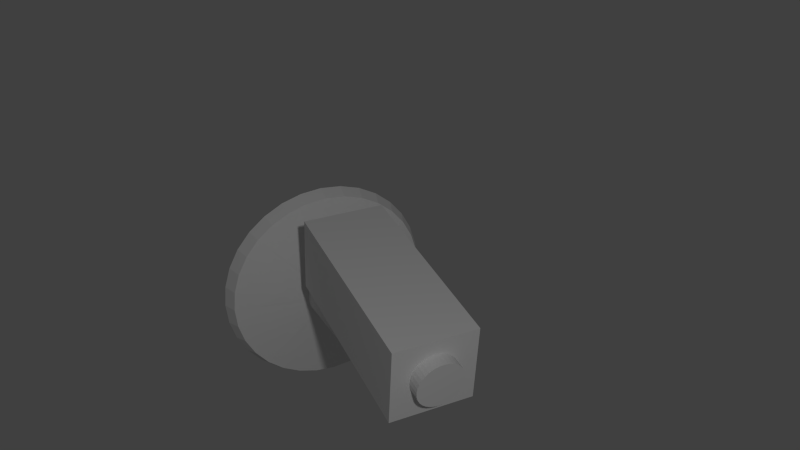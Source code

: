 # Source: camera.blend  (saved by Blender 2.73.0; exported with 4.5.12 LTS)
import bpy
from mathutils import Matrix  # noqa: F401  (used for matrix-valued properties, if any)

bpy.ops.wm.read_factory_settings(use_empty=True)
scene = bpy.context.scene
scene.name = 'Scene'

# ---- collections
col_collection_1 = bpy.data.collections.new('Collection 1'); scene.collection.children.link(col_collection_1)

# ---- materials (node trees are filled in below, after node groups)
mat_material_001 = bpy.data.materials.new('Material.001')
mat_material_001.alpha_threshold = 0.0
mat_material_001.use_transparent_shadow = False
mat_material_001.roughness = 0.5
mat_material_002 = bpy.data.materials.new('Material.002')
mat_material_002.alpha_threshold = 0.0
mat_material_002.use_transparent_shadow = False
mat_material_002.roughness = 0.5

# ---- material node trees

# ---- world
world_world = bpy.data.worlds.new('World'); scene.world = world_world
world_world.color = (0.05088, 0.05088, 0.05088)
world_world.use_sun_shadow = False
world_world.sun_shadow_jitter_overblur = 0.0
world_world.cycles.sampling_method = 'MANUAL'
world_world.cycles.sample_map_resolution = 256

# ---- cameras
cam_camera = bpy.data.cameras.new('Camera')
cam_camera.clip_end = 100.0
cam_camera.lens = 35.0
cam_camera.sensor_width = 32.0
cam_camera.sensor_height = 18.0
cam_camera.ortho_scale = 7.314
cam_camera.dof.focus_distance = 0.0
cam_camera.dof.aperture_fstop = 128.0

# ---- lights
light_lamp = bpy.data.lights.new('Lamp', 'POINT')
light_lamp.transmission_factor = 0.0
light_lamp.cutoff_distance = 30.0
light_lamp.energy = 100.0
light_lamp.shadow_buffer_clip_start = 1.001
light_lamp.shadow_soft_size = 0.1
light_lamp.shadow_maximum_resolution = 0.006
light_lamp.use_absolute_resolution = True
light_lamp.cycles.use_multiple_importance_sampling = False

# ---- meshes
me_cylinder_002 = bpy.data.meshes.new('Cylinder.002')
me_cylinder_002.from_pydata([(-1.366, -0.2337, -0.4057), (-1.366, 0.08228, -0.4057), (-0.6111, 0.08228, -0.529), (-0.6111, -0.2337, -0.529), (-1.332, -0.2337, -0.1118), (-1.332, 0.08228, -0.1118), (-0.5779, 0.08228, -0.2351), (-0.5779, -0.2337, -0.2351), (-0.7247, 0.01046, -0.3615), (-0.548, 0.01351, -0.3886), (-0.7274, 0.008643, -0.3787), (-0.5506, 0.0117, -0.4058), (-0.7298, 0.003463, -0.3953), (-0.553, 0.006519, -0.4224), (-0.732, -0.004885, -0.4106), (-0.5552, -0.001829, -0.4377), (-0.7339, -0.01608, -0.4239), (-0.5571, -0.01302, -0.451), (-0.7353, -0.02969, -0.4349), (-0.5585, -0.02663, -0.462), (-0.7363, -0.0452, -0.443), (-0.5595, -0.04214, -0.4701), (-0.7368, -0.062, -0.448), (-0.56, -0.05894, -0.4751), (-0.7367, -0.07945, -0.4496), (-0.5599, -0.0764, -0.4768), (-0.7361, -0.09689, -0.4479), (-0.5594, -0.09383, -0.475), (-0.7351, -0.1136, -0.4428), (-0.5583, -0.1106, -0.4699), (-0.7336, -0.1291, -0.4346), (-0.5568, -0.126, -0.4617), (-0.7316, -0.1425, -0.4236), (-0.5548, -0.1395, -0.4507), (-0.7294, -0.1536, -0.4101), (-0.5526, -0.1505, -0.4373), (-0.7269, -0.1618, -0.3948), (-0.5501, -0.1587, -0.422), (-0.7243, -0.1668, -0.3782), (-0.5475, -0.1637, -0.4054), (-0.7216, -0.1684, -0.361), (-0.5448, -0.1653, -0.3881), (-0.719, -0.1666, -0.3437), (-0.5422, -0.1635, -0.3709), (-0.7165, -0.1614, -0.3272), (-0.5397, -0.1583, -0.3543), (-0.7143, -0.153, -0.3119), (-0.5375, -0.15, -0.339), (-0.7125, -0.1419, -0.2985), (-0.5357, -0.1388, -0.3257), (-0.711, -0.1282, -0.2876), (-0.5342, -0.1252, -0.3147), (-0.71, -0.1127, -0.2795), (-0.5333, -0.1097, -0.3066), (-0.7096, -0.09593, -0.2745), (-0.5328, -0.09288, -0.3016), (-0.7096, -0.07848, -0.2728), (-0.5328, -0.07542, -0.3), (-0.7102, -0.06104, -0.2746), (-0.5334, -0.05799, -0.3017), (-0.7112, -0.0443, -0.2797), (-0.5345, -0.04124, -0.3068), (-0.7128, -0.02888, -0.2879), (-0.536, -0.02582, -0.315), (-0.7147, -0.01539, -0.2989), (-0.5379, -0.01233, -0.326), (-0.717, -0.004343, -0.3123), (-0.5402, -0.001287, -0.3394), (-0.7194, 0.003836, -0.3276), (-0.5427, 0.006892, -0.3548), (-0.7221, 0.008833, -0.3442), (-0.5453, 0.01189, -0.3714)], [], [(4, 5, 1, 0), (5, 6, 2, 1), (6, 7, 3, 2), (7, 4, 0, 3), (0, 1, 2, 3), (7, 6, 5, 4), (8, 9, 11, 10), (10, 11, 13, 12), (12, 13, 15, 14), (14, 15, 17, 16), (16, 17, 19, 18), (18, 19, 21, 20), (20, 21, 23, 22), (22, 23, 25, 24), (24, 25, 27, 26), (26, 27, 29, 28), (28, 29, 31, 30), (30, 31, 33, 32), (32, 33, 35, 34), (34, 35, 37, 36), (36, 37, 39, 38), (38, 39, 41, 40), (40, 41, 43, 42), (42, 43, 45, 44), (44, 45, 47, 46), (46, 47, 49, 48), (48, 49, 51, 50), (50, 51, 53, 52), (52, 53, 55, 54), (54, 55, 57, 56), (56, 57, 59, 58), (58, 59, 61, 60), (60, 61, 63, 62), (62, 63, 65, 64), (64, 65, 67, 66), (66, 67, 69, 68), (11, 9, 71, 69, 67, 65, 63, 61, 59, 57, 55, 53, 51, 49, 47, 45, 43, 41, 39, 37, 35, 33, 31, 29, 27, 25, 23, 21, 19, 17, 15, 13), (70, 71, 9, 8), (68, 69, 71, 70), (8, 10, 12, 14, 16, 18, 20, 22, 24, 26, 28, 30, 32, 34, 36, 38, 40, 42, 44, 46, 48, 50, 52, 54, 56, 58, 60, 62, 64, 66, 68, 70)])
me_cylinder_002.polygons.foreach_set('material_index', [0, 0, 0, 0, 0, 0, 1, 1, 1, 1, 1, 1, 1, 1, 1, 1, 1, 1, 1, 1, 1, 1, 1, 1, 1, 1, 1, 1, 1, 1, 1, 1, 1, 1, 1, 1, 1, 1, 1, 1])
_uv = me_cylinder_002.uv_layers.new(name='UVMap')
_uv.uv.foreach_set('vector', [0.7715, 0.4324, 0.7715, 0.6001, 0.9275, 0.6001, 0.9275, 0.4324, 0.4568, 0.4324, 0.4568, 0.838, 0.6135, 0.8458, 0.6135, 0.4402, 0.7715, 0.7684, 0.7715, 0.6008, 0.9275, 0.6008, 0.9275, 0.7684, 0.6142, 0.838, 0.6142, 0.4324, 0.7709, 0.4402, 0.7709, 0.8458, 0.4006, 0.7928, 0.4006, 0.6251, 0.0003334, 0.6251, 0.0003334, 0.7928, 0.0003334, 0.6245, 0.0003334, 0.4568, 0.4006, 0.4568, 0.4006, 0.6245, 0.4915, 0.9998, 0.4915, 0.5862, 0.4511, 0.5862, 0.4511, 0.9998, 0.4511, 0.9998, 0.4511, 0.5862, 0.4123, 0.5862, 0.4123, 0.9998, 0.8935, 0.8279, 0.8935, 0.4143, 0.8578, 0.4143, 0.8578, 0.8279, 0.8578, 0.8279, 0.8578, 0.4143, 0.8264, 0.4143, 0.8264, 0.8279, 0.8259, 0.5857, 0.4123, 0.5857, 0.4123, 0.5543, 0.8259, 0.5543, 0.8259, 0.5543, 0.4123, 0.5543, 0.4123, 0.5186, 0.8259, 0.5186, 0.8259, 0.5186, 0.4123, 0.5186, 0.4123, 0.4798, 0.8259, 0.4798, 0.8259, 0.4798, 0.4123, 0.4798, 0.4123, 0.4394, 0.8259, 0.4394, 0.8259, 0.4394, 0.4123, 0.4394, 0.4123, 0.3991, 0.8259, 0.3991, 0.8259, 0.3991, 0.4123, 0.3991, 0.4123, 0.3603, 0.8259, 0.3603, 0.8259, 0.3603, 0.4123, 0.3603, 0.4123, 0.3245, 0.8259, 0.3245, 0.8259, 0.3245, 0.4123, 0.3245, 0.4123, 0.2932, 0.8259, 0.2932, 0.8264, 0.4138, 0.8264, 0.0002478, 0.8578, 0.0002478, 0.8578, 0.4138, 0.8578, 0.4138, 0.8578, 0.0002478, 0.8935, 0.0002478, 0.8935, 0.4138, 0.8935, 0.4138, 0.8935, 0.0002478, 0.9323, 0.0002478, 0.9323, 0.4138, 0.6382, 0.9998, 0.6382, 0.5862, 0.6786, 0.5862, 0.6786, 0.9998, 0.6786, 0.9998, 0.6786, 0.5862, 0.7189, 0.5862, 0.7189, 0.9998, 0.7189, 0.9998, 0.7189, 0.5862, 0.7577, 0.5862, 0.7577, 0.9998, 0.7577, 0.9998, 0.7577, 0.5862, 0.7934, 0.5862, 0.7934, 0.9998, 0.7934, 0.9998, 0.7934, 0.5862, 0.8248, 0.5862, 0.8248, 0.9998, 0.8259, 0.0002478, 0.4123, 0.0002478, 0.4123, 0.03159, 0.8259, 0.03159, 0.8259, 0.03159, 0.4123, 0.03159, 0.4123, 0.06734, 0.8259, 0.06734, 0.8259, 0.06734, 0.4123, 0.06734, 0.4123, 0.1061, 0.8259, 0.1061, 0.8259, 0.1061, 0.4123, 0.1061, 0.4123, 0.1465, 0.8259, 0.1465, 0.8259, 0.1465, 0.4123, 0.1465, 0.4123, 0.1868, 0.8259, 0.1868, 0.8259, 0.1868, 0.4123, 0.1868, 0.4123, 0.2256, 0.8259, 0.2256, 0.8259, 0.2256, 0.4123, 0.2256, 0.4123, 0.2614, 0.8259, 0.2614, 0.8259, 0.2614, 0.4123, 0.2614, 0.4123, 0.2927, 0.8259, 0.2927, 0.6377, 0.9998, 0.6377, 0.5862, 0.6064, 0.5862, 0.6064, 0.9998, 0.6064, 0.9998, 0.6064, 0.5862, 0.5706, 0.5862, 0.5706, 0.9998, 0.1858, 0.4119, 0.146, 0.4039, 0.1086, 0.3884, 0.07486, 0.3659, 0.04619, 0.3372, 0.02367, 0.3035, 0.008157, 0.2661, 0.0002478, 0.2263, 0.0002478, 0.1858, 0.008157, 0.146, 0.02367, 0.1086, 0.04619, 0.07486, 0.07486, 0.04619, 0.1086, 0.02367, 0.146, 0.008157, 0.1858, 0.0002478, 0.2263, 0.0002478, 0.2661, 0.008157, 0.3035, 0.02367, 0.3372, 0.04619, 0.3659, 0.07486, 0.3884, 0.1086, 0.4039, 0.146, 0.4119, 0.1858, 0.4119, 0.2263, 0.4039, 0.2661, 0.3884, 0.3035, 0.3659, 0.3372, 0.3372, 0.3659, 0.3035, 0.3884, 0.2661, 0.4039, 0.2263, 0.4119, 0.5318, 0.9998, 0.5318, 0.5862, 0.4915, 0.5862, 0.4915, 0.9998, 0.5706, 0.9998, 0.5706, 0.5862, 0.5318, 0.5862, 0.5318, 0.9998, 0.146, 0.816, 0.1858, 0.824, 0.2263, 0.824, 0.2661, 0.816, 0.3035, 0.8005, 0.3372, 0.778, 0.3659, 0.7493, 0.3884, 0.7156, 0.4039, 0.6782, 0.4119, 0.6384, 0.4119, 0.5979, 0.4039, 0.5581, 0.3884, 0.5207, 0.3659, 0.487, 0.3372, 0.4583, 0.3035, 0.4358, 0.2661, 0.4203, 0.2263, 0.4123, 0.1858, 0.4123, 0.146, 0.4203, 0.1086, 0.4358, 0.07486, 0.4583, 0.04619, 0.487, 0.02367, 0.5207, 0.008157, 0.5581, 0.0002478, 0.5979, 0.0002478, 0.6384, 0.008157, 0.6782, 0.02367, 0.7156, 0.04619, 0.7493, 0.07486, 0.778, 0.1086, 0.8005])
me_cylinder_002.materials.append(mat_material_001)
me_cylinder_002.materials.append(mat_material_002)
me_cylinder_002.use_remesh_preserve_volume = False
me_cylinder_002.use_remesh_preserve_attributes = False
me_cylinder_002.use_mirror_vertex_groups = False
me_cylinder_002.update()
me_cylinder = bpy.data.meshes.new('Cylinder')
me_cylinder.from_pydata([(-1.568, 0.3534, -0.5305), (-1.516, 0.3303, -0.5312), (-1.569, 0.3451, -0.6147), (-1.517, 0.3224, -0.6109), (-1.57, 0.3205, -0.6956), (-1.518, 0.2992, -0.6875), (-1.571, 0.2806, -0.7702), (-1.519, 0.2615, -0.7581), (-1.572, 0.227, -0.8356), (-1.519, 0.2106, -0.82), (-1.573, 0.1616, -0.8893), (-1.52, 0.1487, -0.8708), (-1.573, 0.08694, -0.9292), (-1.521, 0.07811, -0.9086), (-1.574, 0.00598, -0.9537), (-1.521, 0.00148, -0.9318), (-1.574, -0.07822, -0.962), (-1.521, -0.07822, -0.9397), (-1.574, -0.1624, -0.9537), (-1.521, -0.1579, -0.9318), (-1.573, -0.2434, -0.9292), (-1.521, -0.2345, -0.9086), (-1.573, -0.318, -0.8893), (-1.52, -0.3052, -0.8708), (-1.572, -0.3834, -0.8356), (-1.519, -0.3671, -0.82), (-1.571, -0.4371, -0.7702), (-1.519, -0.4179, -0.7581), (-1.57, -0.4769, -0.6956), (-1.518, -0.4556, -0.6875), (-1.569, -0.5015, -0.6147), (-1.517, -0.4789, -0.6109), (-1.568, -0.5098, -0.5305), (-1.516, -0.4867, -0.5312), (-1.567, -0.5015, -0.4463), (-1.514, -0.4789, -0.4515), (-1.566, -0.4769, -0.3653), (-1.513, -0.4556, -0.3749), (-1.565, -0.4371, -0.2907), (-1.512, -0.4179, -0.3042), (-1.564, -0.3834, -0.2253), (-1.512, -0.3671, -0.2423), (-1.563, -0.318, -0.1717), (-1.511, -0.3052, -0.1915), (-1.563, -0.2434, -0.1318), (-1.51, -0.2345, -0.1538), (-1.562, -0.1624, -0.1072), (-1.51, -0.1579, -0.1305), (-1.562, -0.07822, -0.09893), (-1.51, -0.07822, -0.1227), (-1.562, 0.005981, -0.1072), (-1.51, 0.00148, -0.1305), (-1.563, 0.08694, -0.1318), (-1.51, 0.07811, -0.1538), (-1.563, 0.1616, -0.1717), (-1.511, 0.1487, -0.1915), (-1.564, 0.227, -0.2253), (-1.512, 0.2106, -0.2423), (-1.565, 0.2806, -0.2907), (-1.512, 0.2615, -0.3042), (-1.566, 0.3205, -0.3653), (-1.513, 0.2992, -0.3749), (-1.567, 0.3451, -0.4463), (-1.514, 0.3224, -0.4515), (-1.477, 0.03151, -0.5313), (-1.478, 0.0294, -0.5527), (-1.478, 0.02316, -0.5733), (-1.478, 0.01302, -0.5923), (-1.478, -0.0006269, -0.6089), (-1.479, -0.01726, -0.6225), (-1.479, -0.03623, -0.6327), (-1.479, -0.05681, -0.6389), (-1.479, -0.07822, -0.641), (-1.479, -0.09962, -0.6389), (-1.479, -0.1202, -0.6327), (-1.479, -0.1392, -0.6225), (-1.478, -0.1558, -0.6089), (-1.478, -0.1695, -0.5923), (-1.478, -0.1796, -0.5733), (-1.478, -0.1858, -0.5527), (-1.477, -0.1879, -0.5313), (-1.477, -0.1858, -0.5099), (-1.477, -0.1796, -0.4893), (-1.477, -0.1695, -0.4703), (-1.476, -0.1558, -0.4537), (-1.476, -0.1392, -0.4401), (-1.476, -0.1202, -0.4299), (-1.476, -0.09962, -0.4237), (-1.476, -0.07822, -0.4216), (-1.476, -0.05681, -0.4237), (-1.476, -0.03623, -0.4299), (-1.476, -0.01725, -0.4401), (-1.476, -0.0006268, -0.4537), (-1.477, 0.01302, -0.4703), (-1.477, 0.02316, -0.4893), (-1.477, 0.0294, -0.5099), (-1.254, 0.03151, -0.5347), (-1.239, 0.0294, -0.5506), (-1.226, 0.02316, -0.5659), (-1.213, 0.01302, -0.58), (-1.202, -0.0006268, -0.5924), (-1.193, -0.01725, -0.6025), (-1.186, -0.03623, -0.6101), (-1.182, -0.05681, -0.6147), (-1.18, -0.07822, -0.6163), (-1.182, -0.09962, -0.6147), (-1.186, -0.1202, -0.6101), (-1.193, -0.1392, -0.6025), (-1.202, -0.1558, -0.5924), (-1.213, -0.1695, -0.58), (-1.226, -0.1796, -0.5659), (-1.239, -0.1858, -0.5506), (-1.254, -0.1879, -0.5347), (-1.268, -0.1858, -0.5188), (-1.282, -0.1796, -0.5035), (-1.295, -0.1695, -0.4894), (-1.306, -0.1558, -0.477), (-1.315, -0.1392, -0.4669), (-1.322, -0.1202, -0.4593), (-1.326, -0.09962, -0.4547), (-1.327, -0.07822, -0.4531), (-1.326, -0.05681, -0.4547), (-1.322, -0.03623, -0.4593), (-1.315, -0.01725, -0.4669), (-1.306, -0.0006267, -0.477), (-1.295, 0.01302, -0.4894), (-1.282, 0.02316, -0.5035), (-1.268, 0.0294, -0.5188), (-1.234, 0.03151, -0.5264), (-1.22, 0.0294, -0.5423), (-1.206, 0.02316, -0.5577), (-1.193, 0.01302, -0.5718), (-1.182, -0.0006268, -0.5841), (-1.173, -0.01725, -0.5943), (-1.166, -0.03623, -0.6018), (-1.162, -0.05681, -0.6064), (-1.161, -0.07822, -0.608), (-1.162, -0.09962, -0.6064), (-1.166, -0.1202, -0.6018), (-1.173, -0.1392, -0.5943), (-1.182, -0.1558, -0.5841), (-1.193, -0.1695, -0.5718), (-1.206, -0.1796, -0.5577), (-1.22, -0.1858, -0.5423), (-1.234, -0.1879, -0.5264), (-1.248, -0.1858, -0.5105), (-1.262, -0.1796, -0.4952), (-1.275, -0.1695, -0.4811), (-1.286, -0.1558, -0.4688), (-1.295, -0.1392, -0.4586), (-1.302, -0.1202, -0.4511), (-1.306, -0.09962, -0.4464), (-1.308, -0.07822, -0.4449), (-1.306, -0.05681, -0.4464), (-1.302, -0.03623, -0.4511), (-1.295, -0.01725, -0.4586), (-1.286, -0.0006267, -0.4688), (-1.275, 0.01302, -0.4811), (-1.262, 0.02316, -0.4952), (-1.248, 0.0294, -0.5105), (-1.217, 0.03151, -0.5106), (-1.201, 0.0294, -0.5248), (-1.185, 0.02316, -0.5385), (-1.171, 0.01302, -0.5511), (-1.159, -0.0006268, -0.5621), (-1.148, -0.01725, -0.5712), (-1.141, -0.03623, -0.5779), (-1.136, -0.05681, -0.582), (-1.134, -0.07822, -0.5834), (-1.136, -0.09962, -0.582), (-1.141, -0.1202, -0.5779), (-1.148, -0.1392, -0.5712), (-1.159, -0.1558, -0.5621), (-1.171, -0.1695, -0.5511), (-1.185, -0.1796, -0.5385), (-1.201, -0.1858, -0.5248), (-1.217, -0.1879, -0.5106), (-1.233, -0.1858, -0.4964), (-1.248, -0.1796, -0.4828), (-1.262, -0.1695, -0.4702), (-1.275, -0.1558, -0.4592), (-1.285, -0.1392, -0.4501), (-1.292, -0.1202, -0.4434), (-1.297, -0.09962, -0.4393), (-1.299, -0.07822, -0.4379), (-1.297, -0.05681, -0.4393), (-1.292, -0.03623, -0.4434), (-1.285, -0.01725, -0.4501), (-1.275, -0.0006267, -0.4592), (-1.262, 0.01302, -0.4702), (-1.248, 0.02316, -0.4828), (-1.233, 0.0294, -0.4964), (-1.193, 0.03151, -0.4842), (-1.175, 0.0294, -0.4961), (-1.158, 0.02316, -0.5075), (-1.142, 0.01302, -0.518), (-1.129, -0.0006268, -0.5273), (-1.117, -0.01725, -0.5348), (-1.109, -0.03623, -0.5405), (-1.104, -0.05681, -0.5439), (-1.102, -0.07822, -0.5451), (-1.104, -0.09962, -0.5439), (-1.109, -0.1202, -0.5405), (-1.117, -0.1392, -0.5348), (-1.129, -0.1558, -0.5273), (-1.142, -0.1695, -0.518), (-1.158, -0.1796, -0.5075), (-1.175, -0.1858, -0.4961), (-1.193, -0.1879, -0.4842), (-1.211, -0.1858, -0.4723), (-1.228, -0.1796, -0.4609), (-1.244, -0.1695, -0.4504), (-1.258, -0.1558, -0.4412), (-1.269, -0.1392, -0.4336), (-1.278, -0.1202, -0.428), (-1.283, -0.09962, -0.4245), (-1.284, -0.07822, -0.4233), (-1.283, -0.05681, -0.4245), (-1.278, -0.03623, -0.428), (-1.269, -0.01725, -0.4336), (-1.258, -0.0006267, -0.4412), (-1.244, 0.01302, -0.4504), (-1.228, 0.02316, -0.4609), (-1.211, 0.0294, -0.4723), (-1.171, 0.03151, -0.4505), (-1.15, 0.0294, -0.4556), (-1.13, 0.02316, -0.4605), (-1.112, 0.01302, -0.4651), (-1.095, -0.0006268, -0.469), (-1.082, -0.01725, -0.4723), (-1.072, -0.03623, -0.4747), (-1.066, -0.05681, -0.4762), (-1.064, -0.07822, -0.4767), (-1.066, -0.09962, -0.4762), (-1.072, -0.1202, -0.4747), (-1.082, -0.1392, -0.4723), (-1.095, -0.1558, -0.469), (-1.112, -0.1695, -0.4651), (-1.13, -0.1796, -0.4605), (-1.15, -0.1858, -0.4556), (-1.171, -0.1879, -0.4505), (-1.192, -0.1858, -0.4454), (-1.212, -0.1796, -0.4405), (-1.23, -0.1695, -0.436), (-1.246, -0.1558, -0.432), (-1.259, -0.1392, -0.4287), (-1.269, -0.1202, -0.4263), (-1.275, -0.09962, -0.4248), (-1.277, -0.07822, -0.4243), (-1.275, -0.05681, -0.4248), (-1.269, -0.03623, -0.4263), (-1.259, -0.01725, -0.4287), (-1.246, -0.0006267, -0.432), (-1.23, 0.01302, -0.436), (-1.212, 0.02316, -0.4405), (-1.192, 0.0294, -0.4454), (-1.165, 0.02266, -0.4276), (-1.145, 0.02072, -0.4292), (-1.127, 0.01498, -0.4307), (-1.109, 0.005658, -0.4321), (-1.094, -0.006887, -0.4333), (-1.081, -0.02217, -0.4343), (-1.072, -0.03961, -0.435), (-1.066, -0.05854, -0.4354), (-1.065, -0.07822, -0.4356), (-1.066, -0.0979, -0.4354), (-1.072, -0.1168, -0.435), (-1.081, -0.1343, -0.4343), (-1.094, -0.1495, -0.4333), (-1.109, -0.1621, -0.4321), (-1.127, -0.1714, -0.4307), (-1.145, -0.1772, -0.4292), (-1.165, -0.1791, -0.4276), (-1.185, -0.1772, -0.4261), (-1.204, -0.1714, -0.4246), (-1.221, -0.1621, -0.4232), (-1.236, -0.1495, -0.422), (-1.249, -0.1343, -0.421), (-1.258, -0.1168, -0.4203), (-1.264, -0.0979, -0.4199), (-1.266, -0.07822, -0.4197), (-1.264, -0.05854, -0.4199), (-1.258, -0.03961, -0.4203), (-1.249, -0.02217, -0.421), (-1.236, -0.006887, -0.422), (-1.221, 0.005658, -0.4232), (-1.204, 0.01498, -0.4246), (-1.185, 0.02072, -0.4261), (-1.165, -0.02572, -0.4276), (-1.155, -0.02673, -0.4285), (-1.145, -0.02972, -0.4292), (-1.136, -0.03457, -0.4299), (-1.128, -0.0411, -0.4306), (-1.122, -0.04905, -0.4311), (-1.117, -0.05813, -0.4315), (-1.114, -0.06798, -0.4317), (-1.113, -0.07822, -0.4318), (-1.114, -0.08846, -0.4317), (-1.117, -0.09831, -0.4315), (-1.122, -0.1074, -0.4311), (-1.128, -0.1153, -0.4306), (-1.136, -0.1219, -0.4299), (-1.145, -0.1267, -0.4292), (-1.155, -0.1297, -0.4285), (-1.165, -0.1307, -0.4276), (-1.175, -0.1297, -0.4268), (-1.185, -0.1267, -0.4261), (-1.194, -0.1219, -0.4253), (-1.202, -0.1153, -0.4247), (-1.209, -0.1074, -0.4242), (-1.213, -0.09831, -0.4238), (-1.216, -0.08846, -0.4236), (-1.217, -0.07822, -0.4235), (-1.216, -0.06798, -0.4236), (-1.213, -0.05813, -0.4238), (-1.209, -0.04905, -0.4242), (-1.202, -0.0411, -0.4247), (-1.194, -0.03457, -0.4253), (-1.185, -0.02972, -0.4261), (-1.175, -0.02673, -0.4268)], [], [(0, 1, 3, 2), (2, 3, 5, 4), (4, 5, 7, 6), (6, 7, 9, 8), (8, 9, 11, 10), (10, 11, 13, 12), (12, 13, 15, 14), (14, 15, 17, 16), (16, 17, 19, 18), (18, 19, 21, 20), (20, 21, 23, 22), (22, 23, 25, 24), (24, 25, 27, 26), (26, 27, 29, 28), (28, 29, 31, 30), (30, 31, 33, 32), (32, 33, 35, 34), (34, 35, 37, 36), (36, 37, 39, 38), (38, 39, 41, 40), (40, 41, 43, 42), (42, 43, 45, 44), (44, 45, 47, 46), (46, 47, 49, 48), (48, 49, 51, 50), (50, 51, 53, 52), (52, 53, 55, 54), (54, 55, 57, 56), (56, 57, 59, 58), (58, 59, 61, 60), (49, 47, 87, 88), (62, 63, 1, 0), (60, 61, 63, 62), (0, 2, 4, 6, 8, 10, 12, 14, 16, 18, 20, 22, 24, 26, 28, 30, 32, 34, 36, 38, 40, 42, 44, 46, 48, 50, 52, 54, 56, 58, 60, 62), (95, 94, 126, 127), (5, 3, 65, 66), (27, 25, 76, 77), (55, 53, 90, 91), (11, 9, 68, 69), (33, 31, 79, 80), (61, 59, 93, 94), (39, 37, 82, 83), (3, 1, 64, 65), (17, 15, 71, 72), (45, 43, 85, 86), (23, 21, 74, 75), (51, 49, 88, 89), (7, 5, 66, 67), (29, 27, 77, 78), (57, 55, 91, 92), (35, 33, 80, 81), (13, 11, 69, 70), (63, 61, 94, 95), (41, 39, 83, 84), (19, 17, 72, 73), (47, 45, 86, 87), (25, 23, 75, 76), (53, 51, 89, 90), (9, 7, 67, 68), (31, 29, 78, 79), (59, 57, 92, 93), (37, 35, 81, 82), (15, 13, 70, 71), (1, 63, 95, 64), (43, 41, 84, 85), (21, 19, 73, 74), (118, 117, 149, 150), (84, 83, 115, 116), (73, 72, 104, 105), (93, 92, 124, 125), (82, 81, 113, 114), (71, 70, 102, 103), (91, 90, 122, 123), (69, 68, 100, 101), (80, 79, 111, 112), (89, 88, 120, 121), (67, 66, 98, 99), (78, 77, 109, 110), (87, 86, 118, 119), (65, 64, 96, 97), (76, 75, 107, 108), (64, 95, 127, 96), (85, 84, 116, 117), (74, 73, 105, 106), (94, 93, 125, 126), (83, 82, 114, 115), (72, 71, 103, 104), (92, 91, 123, 124), (81, 80, 112, 113), (70, 69, 101, 102), (90, 89, 121, 122), (68, 67, 99, 100), (79, 78, 110, 111), (88, 87, 119, 120), (66, 65, 97, 98), (77, 76, 108, 109), (86, 85, 117, 118), (75, 74, 106, 107), (152, 151, 183, 184), (107, 106, 138, 139), (127, 126, 158, 159), (116, 115, 147, 148), (105, 104, 136, 137), (125, 124, 156, 157), (114, 113, 145, 146), (103, 102, 134, 135), (123, 122, 154, 155), (101, 100, 132, 133), (112, 111, 143, 144), (121, 120, 152, 153), (99, 98, 130, 131), (110, 109, 141, 142), (119, 118, 150, 151), (97, 96, 128, 129), (108, 107, 139, 140), (96, 127, 159, 128), (117, 116, 148, 149), (106, 105, 137, 138), (126, 125, 157, 158), (115, 114, 146, 147), (104, 103, 135, 136), (124, 123, 155, 156), (113, 112, 144, 145), (102, 101, 133, 134), (122, 121, 153, 154), (100, 99, 131, 132), (111, 110, 142, 143), (120, 119, 151, 152), (98, 97, 129, 130), (109, 108, 140, 141), (186, 185, 217, 218), (130, 129, 161, 162), (141, 140, 172, 173), (150, 149, 181, 182), (139, 138, 170, 171), (159, 158, 190, 191), (148, 147, 179, 180), (137, 136, 168, 169), (157, 156, 188, 189), (146, 145, 177, 178), (135, 134, 166, 167), (155, 154, 186, 187), (133, 132, 164, 165), (144, 143, 175, 176), (153, 152, 184, 185), (131, 130, 162, 163), (142, 141, 173, 174), (151, 150, 182, 183), (129, 128, 160, 161), (140, 139, 171, 172), (128, 159, 191, 160), (149, 148, 180, 181), (138, 137, 169, 170), (158, 157, 189, 190), (147, 146, 178, 179), (136, 135, 167, 168), (156, 155, 187, 188), (145, 144, 176, 177), (134, 133, 165, 166), (154, 153, 185, 186), (132, 131, 163, 164), (143, 142, 174, 175), (220, 219, 251, 252), (164, 163, 195, 196), (175, 174, 206, 207), (184, 183, 215, 216), (162, 161, 193, 194), (173, 172, 204, 205), (182, 181, 213, 214), (171, 170, 202, 203), (191, 190, 222, 223), (180, 179, 211, 212), (169, 168, 200, 201), (189, 188, 220, 221), (178, 177, 209, 210), (167, 166, 198, 199), (187, 186, 218, 219), (165, 164, 196, 197), (176, 175, 207, 208), (185, 184, 216, 217), (163, 162, 194, 195), (174, 173, 205, 206), (183, 182, 214, 215), (161, 160, 192, 193), (172, 171, 203, 204), (160, 191, 223, 192), (181, 180, 212, 213), (170, 169, 201, 202), (190, 189, 221, 222), (179, 178, 210, 211), (168, 167, 199, 200), (188, 187, 219, 220), (177, 176, 208, 209), (166, 165, 197, 198), (254, 253, 285, 286), (209, 208, 240, 241), (198, 197, 229, 230), (218, 217, 249, 250), (196, 195, 227, 228), (207, 206, 238, 239), (216, 215, 247, 248), (194, 193, 225, 226), (205, 204, 236, 237), (214, 213, 245, 246), (203, 202, 234, 235), (223, 222, 254, 255), (212, 211, 243, 244), (201, 200, 232, 233), (221, 220, 252, 253), (210, 209, 241, 242), (199, 198, 230, 231), (219, 218, 250, 251), (197, 196, 228, 229), (208, 207, 239, 240), (217, 216, 248, 249), (195, 194, 226, 227), (206, 205, 237, 238), (215, 214, 246, 247), (193, 192, 224, 225), (204, 203, 235, 236), (192, 223, 255, 224), (213, 212, 244, 245), (202, 201, 233, 234), (222, 221, 253, 254), (211, 210, 242, 243), (200, 199, 231, 232), (256, 287, 319, 288), (243, 242, 274, 275), (232, 231, 263, 264), (252, 251, 283, 284), (241, 240, 272, 273), (230, 229, 261, 262), (250, 249, 281, 282), (228, 227, 259, 260), (239, 238, 270, 271), (248, 247, 279, 280), (226, 225, 257, 258), (237, 236, 268, 269), (246, 245, 277, 278), (235, 234, 266, 267), (255, 254, 286, 287), (244, 243, 275, 276), (233, 232, 264, 265), (253, 252, 284, 285), (242, 241, 273, 274), (231, 230, 262, 263), (251, 250, 282, 283), (229, 228, 260, 261), (240, 239, 271, 272), (249, 248, 280, 281), (227, 226, 258, 259), (238, 237, 269, 270), (247, 246, 278, 279), (225, 224, 256, 257), (236, 235, 267, 268), (224, 255, 287, 256), (245, 244, 276, 277), (234, 233, 265, 266), (289, 288, 319, 318, 317, 316, 315, 314, 313, 312, 311, 310, 309, 308, 307, 306, 305, 304, 303, 302, 301, 300, 299, 298, 297, 296, 295, 294, 293, 292, 291, 290), (277, 276, 308, 309), (266, 265, 297, 298), (286, 285, 317, 318), (275, 274, 306, 307), (264, 263, 295, 296), (284, 283, 315, 316), (273, 272, 304, 305), (262, 261, 293, 294), (282, 281, 313, 314), (260, 259, 291, 292), (271, 270, 302, 303), (280, 279, 311, 312), (258, 257, 289, 290), (269, 268, 300, 301), (278, 277, 309, 310), (267, 266, 298, 299), (287, 286, 318, 319), (276, 275, 307, 308), (265, 264, 296, 297), (285, 284, 316, 317), (274, 273, 305, 306), (263, 262, 294, 295), (283, 282, 314, 315), (261, 260, 292, 293), (272, 271, 303, 304), (281, 280, 312, 313), (259, 258, 290, 291), (270, 269, 301, 302), (279, 278, 310, 311), (257, 256, 288, 289), (268, 267, 299, 300)])
_uv = me_cylinder.uv_layers.new(name='UVMap')
_uv.uv.foreach_set('vector', [0.9997, 0.1623, 0.9718, 0.1623, 0.9718, 0.2045, 0.9997, 0.2069, 0.9997, 0.2069, 0.9718, 0.2045, 0.9718, 0.2452, 0.9997, 0.2499, 0.9997, 0.2499, 0.9718, 0.2452, 0.9718, 0.2827, 0.9997, 0.2895, 0.9997, 0.2895, 0.9718, 0.2827, 0.9718, 0.3155, 0.9997, 0.3242, 0.4281, 0.7806, 0.4561, 0.772, 0.4557, 0.7391, 0.4277, 0.7459, 0.4277, 0.7459, 0.4557, 0.7391, 0.4555, 0.7017, 0.4275, 0.7064, 0.4275, 0.7064, 0.4555, 0.7017, 0.4553, 0.661, 0.4273, 0.6634, 0.4273, 0.6634, 0.4553, 0.661, 0.4552, 0.6187, 0.4272, 0.6187, 0.4272, 0.6187, 0.4552, 0.6187, 0.4553, 0.5764, 0.4273, 0.574, 0.4273, 0.574, 0.4553, 0.5764, 0.4555, 0.5358, 0.4275, 0.5311, 0.4275, 0.5311, 0.4555, 0.5358, 0.4557, 0.4983, 0.4277, 0.4915, 0.4277, 0.4915, 0.4557, 0.4983, 0.4561, 0.4654, 0.4281, 0.4568, 0.9574, 0.4324, 0.9852, 0.4411, 0.9852, 0.4739, 0.9574, 0.4671, 0.9574, 0.4671, 0.9852, 0.4739, 0.9852, 0.5114, 0.9574, 0.5067, 0.9574, 0.5067, 0.9852, 0.5114, 0.9852, 0.5521, 0.9574, 0.5497, 0.9574, 0.5497, 0.9852, 0.5521, 0.9852, 0.5944, 0.9574, 0.5944, 0.9574, 0.5944, 0.9852, 0.5944, 0.9852, 0.6366, 0.9574, 0.639, 0.9574, 0.639, 0.9852, 0.6366, 0.9852, 0.6773, 0.9574, 0.682, 0.9574, 0.682, 0.9852, 0.6773, 0.9852, 0.7148, 0.9574, 0.7216, 0.9574, 0.7216, 0.9852, 0.7148, 0.9852, 0.7476, 0.9574, 0.7563, 0.9567, 0.7563, 0.929, 0.7476, 0.9286, 0.7148, 0.9563, 0.7216, 0.9563, 0.7216, 0.9286, 0.7148, 0.9284, 0.6773, 0.9561, 0.682, 0.9561, 0.682, 0.9284, 0.6773, 0.9282, 0.6366, 0.9559, 0.639, 0.9559, 0.639, 0.9282, 0.6366, 0.9281, 0.5944, 0.9558, 0.5944, 0.9558, 0.5944, 0.9281, 0.5944, 0.9282, 0.5521, 0.9559, 0.5497, 0.9559, 0.5497, 0.9282, 0.5521, 0.9284, 0.5114, 0.9561, 0.5067, 0.9561, 0.5067, 0.9284, 0.5114, 0.9286, 0.4739, 0.9563, 0.4671, 0.9563, 0.4671, 0.9286, 0.4739, 0.929, 0.4411, 0.9567, 0.4324, 0.9997, 0.0003334, 0.9718, 0.008989, 0.9718, 0.04184, 0.9997, 0.03504, 0.9997, 0.03504, 0.9718, 0.04184, 0.9718, 0.07931, 0.9997, 0.07463, 0.4568, 0.1948, 0.465, 0.1531, 0.6168, 0.1992, 0.6146, 0.2103, 0.9997, 0.1176, 0.9718, 0.12, 0.9718, 0.1623, 0.9997, 0.1623, 0.9997, 0.07463, 0.9718, 0.07931, 0.9718, 0.12, 0.9997, 0.1176, 0.2058, 0.4561, 0.2507, 0.4561, 0.2947, 0.4474, 0.3362, 0.4302, 0.3735, 0.4052, 0.4052, 0.3735, 0.4302, 0.3362, 0.4473, 0.2947, 0.4561, 0.2507, 0.4561, 0.2058, 0.4473, 0.1618, 0.4302, 0.1203, 0.4052, 0.08295, 0.3735, 0.05121, 0.3362, 0.02627, 0.2947, 0.009091, 0.2507, 0.0003334, 0.2058, 0.0003341, 0.1617, 0.009093, 0.1203, 0.02627, 0.08295, 0.05121, 0.05121, 0.08296, 0.02627, 0.1203, 0.009091, 0.1618, 0.0003334, 0.2058, 0.0003334, 0.2507, 0.009091, 0.2947, 0.02627, 0.3362, 0.05121, 0.3735, 0.08295, 0.4053, 0.1203, 0.4302, 0.1617, 0.4474, 0.9035, 0.7723, 0.8926, 0.773, 0.9051, 0.876, 0.9135, 0.8829, 0.7354, 0.4235, 0.6937, 0.4318, 0.6782, 0.274, 0.6894, 0.2718, 0.8099, 0.04849, 0.84, 0.07854, 0.7175, 0.1791, 0.7095, 0.171, 0.4813, 0.3182, 0.465, 0.279, 0.6168, 0.233, 0.6212, 0.2435, 0.84, 0.3536, 0.8099, 0.3836, 0.7095, 0.2611, 0.7175, 0.253, 0.6937, 0.0003334, 0.7354, 0.008622, 0.6894, 0.1603, 0.6782, 0.1581, 0.5703, 0.4072, 0.535, 0.3836, 0.6356, 0.2611, 0.6451, 0.2674, 0.5703, 0.02489, 0.6095, 0.008625, 0.6556, 0.1603, 0.6451, 0.1647, 0.6937, 0.4318, 0.6512, 0.4318, 0.6668, 0.274, 0.6782, 0.274, 0.8881, 0.2373, 0.8799, 0.279, 0.7282, 0.233, 0.7305, 0.2218, 0.4813, 0.1139, 0.5049, 0.07854, 0.6275, 0.1791, 0.6212, 0.1886, 0.8636, 0.1139, 0.8799, 0.1531, 0.7282, 0.1992, 0.7239, 0.1886, 0.4568, 0.2373, 0.4568, 0.1948, 0.6146, 0.2103, 0.6146, 0.2218, 0.7746, 0.4072, 0.7354, 0.4235, 0.6894, 0.2718, 0.7, 0.2674, 0.7746, 0.02488, 0.8099, 0.04849, 0.7095, 0.171, 0.7, 0.1647, 0.5049, 0.3536, 0.4813, 0.3182, 0.6212, 0.2435, 0.6275, 0.253, 0.6512, 0.0003341, 0.6937, 0.0003334, 0.6782, 0.1581, 0.6668, 0.1581, 0.8636, 0.3182, 0.84, 0.3536, 0.7175, 0.253, 0.7239, 0.2435, 0.6095, 0.4235, 0.5703, 0.4072, 0.6451, 0.2674, 0.6556, 0.2718, 0.535, 0.04849, 0.5703, 0.02489, 0.6451, 0.1647, 0.6356, 0.171, 0.8881, 0.1948, 0.8881, 0.2373, 0.7305, 0.2218, 0.7305, 0.2103, 0.465, 0.1531, 0.4813, 0.1139, 0.6212, 0.1886, 0.6168, 0.1992, 0.84, 0.07854, 0.8636, 0.1139, 0.7239, 0.1886, 0.7175, 0.1791, 0.465, 0.279, 0.4568, 0.2373, 0.6146, 0.2218, 0.6168, 0.233, 0.8099, 0.3836, 0.7746, 0.4072, 0.7, 0.2674, 0.7095, 0.2611, 0.7354, 0.008622, 0.7746, 0.02488, 0.7, 0.1647, 0.6894, 0.1603, 0.535, 0.3836, 0.5049, 0.3536, 0.6275, 0.253, 0.6356, 0.2611, 0.6095, 0.008625, 0.6512, 0.0003341, 0.6668, 0.1581, 0.6556, 0.1603, 0.8799, 0.279, 0.8636, 0.3182, 0.7239, 0.2435, 0.7282, 0.233, 0.6512, 0.4318, 0.6095, 0.4235, 0.6556, 0.2718, 0.6668, 0.274, 0.5049, 0.07854, 0.535, 0.04849, 0.6356, 0.171, 0.6275, 0.1791, 0.8799, 0.1531, 0.8881, 0.1948, 0.7305, 0.2103, 0.7282, 0.1992, 0.127, 0.8569, 0.1234, 0.867, 0.113, 0.867, 0.1166, 0.8569, 0.7812, 0.7741, 0.79, 0.7736, 0.8047, 0.8696, 0.7979, 0.864, 0.9186, 0.1831, 0.93, 0.1831, 0.93, 0.02467, 0.9186, 0.02542, 0.8826, 0.7736, 0.8737, 0.7741, 0.8904, 0.864, 0.8973, 0.8696, 0.8001, 0.773, 0.811, 0.7723, 0.821, 0.8829, 0.8125, 0.876, 0.9413, 0.1831, 0.9523, 0.183, 0.9523, 0.02763, 0.9413, 0.02542, 0.2091, 0.8023, 0.209, 0.8123, 0.127, 0.8123, 0.1234, 0.8023, 0.9623, 0.1829, 0.9712, 0.1829, 0.9712, 0.03607, 0.9623, 0.03123, 0.8223, 0.7716, 0.8337, 0.7709, 0.8386, 0.8973, 0.8298, 0.8901, 0.2089, 0.8233, 0.2089, 0.8346, 0.13, 0.8346, 0.1292, 0.8233, 0.9471, 0.7696, 0.9371, 0.7702, 0.9396, 0.9042, 0.9474, 0.9105, 0.8446, 0.7702, 0.8546, 0.7696, 0.8549, 0.9105, 0.8471, 0.9042, 0.2089, 0.846, 0.209, 0.8569, 0.127, 0.8569, 0.1292, 0.846, 0.9262, 0.7709, 0.9148, 0.7716, 0.9223, 0.8901, 0.9311, 0.8973, 0.8888, 0.1829, 0.8976, 0.1829, 0.8976, 0.03123, 0.8888, 0.03607, 0.9148, 0.7716, 0.9035, 0.7723, 0.9135, 0.8829, 0.9223, 0.8901, 0.2091, 0.867, 0.2092, 0.8758, 0.1185, 0.8758, 0.1234, 0.867, 0.9077, 0.183, 0.9186, 0.1831, 0.9186, 0.02542, 0.9077, 0.02763, 0.8926, 0.773, 0.8826, 0.7736, 0.8973, 0.8696, 0.9051, 0.876, 0.79, 0.7736, 0.8001, 0.773, 0.8125, 0.876, 0.8047, 0.8696, 0.93, 0.1831, 0.9413, 0.1831, 0.9413, 0.02542, 0.93, 0.02467, 0.2092, 0.7934, 0.2091, 0.8023, 0.1234, 0.8023, 0.1185, 0.7934, 0.811, 0.7723, 0.8223, 0.7716, 0.8298, 0.8901, 0.821, 0.8829, 0.9523, 0.183, 0.9623, 0.1829, 0.9623, 0.03123, 0.9523, 0.02763, 0.209, 0.8123, 0.2089, 0.8233, 0.1292, 0.8233, 0.127, 0.8123, 0.9559, 0.7691, 0.9471, 0.7696, 0.9474, 0.9105, 0.9542, 0.9161, 0.8337, 0.7709, 0.8446, 0.7702, 0.8471, 0.9042, 0.8386, 0.8973, 0.2089, 0.8346, 0.2089, 0.846, 0.1292, 0.846, 0.13, 0.8346, 0.9371, 0.7702, 0.9262, 0.7709, 0.9311, 0.8973, 0.9396, 0.9042, 0.8546, 0.7696, 0.8634, 0.7691, 0.8617, 0.9161, 0.8549, 0.9105, 0.209, 0.8569, 0.2091, 0.867, 0.1234, 0.867, 0.127, 0.8569, 0.8976, 0.1829, 0.9077, 0.183, 0.9077, 0.02763, 0.8976, 0.03123, 0.1196, 0.8346, 0.1188, 0.846, 0.114, 0.846, 0.1149, 0.8346, 0.8976, 0.03123, 0.9077, 0.02763, 0.9077, 0.01724, 0.8976, 0.02084, 0.9135, 0.8829, 0.9051, 0.876, 0.9012, 0.8866, 0.9096, 0.8935, 0.7979, 0.864, 0.8047, 0.8696, 0.8009, 0.8802, 0.794, 0.8746, 0.9186, 0.02542, 0.93, 0.02467, 0.93, 0.01428, 0.9186, 0.01503, 0.8973, 0.8696, 0.8904, 0.864, 0.8866, 0.8746, 0.8934, 0.8802, 0.8125, 0.876, 0.821, 0.8829, 0.8171, 0.8935, 0.8087, 0.8866, 0.9413, 0.02542, 0.9523, 0.02763, 0.9523, 0.01724, 0.9413, 0.01503, 0.1234, 0.8023, 0.127, 0.8123, 0.1166, 0.8123, 0.113, 0.8023, 0.9623, 0.03123, 0.9712, 0.03607, 0.9712, 0.02568, 0.9623, 0.02084, 0.8298, 0.8901, 0.8386, 0.8973, 0.8347, 0.9078, 0.8259, 0.9007, 0.1292, 0.8233, 0.13, 0.8346, 0.1196, 0.8346, 0.1188, 0.8233, 0.9474, 0.9105, 0.9396, 0.9042, 0.9357, 0.9148, 0.9435, 0.9211, 0.8471, 0.9042, 0.8549, 0.9105, 0.851, 0.9211, 0.8432, 0.9148, 0.1292, 0.846, 0.127, 0.8569, 0.1166, 0.8569, 0.1188, 0.846, 0.9311, 0.8973, 0.9223, 0.8901, 0.9184, 0.9007, 0.9272, 0.9078, 0.8888, 0.03607, 0.8976, 0.03123, 0.8976, 0.02084, 0.8888, 0.02568, 0.9223, 0.8901, 0.9135, 0.8829, 0.9096, 0.8935, 0.9184, 0.9007, 0.1234, 0.867, 0.1185, 0.8758, 0.1082, 0.8758, 0.113, 0.867, 0.9077, 0.02763, 0.9186, 0.02542, 0.9186, 0.01503, 0.9077, 0.01724, 0.9051, 0.876, 0.8973, 0.8696, 0.8934, 0.8802, 0.9012, 0.8866, 0.8047, 0.8696, 0.8125, 0.876, 0.8087, 0.8866, 0.8009, 0.8802, 0.93, 0.02467, 0.9413, 0.02542, 0.9413, 0.01503, 0.93, 0.01428, 0.1185, 0.7934, 0.1234, 0.8023, 0.113, 0.8023, 0.1082, 0.7934, 0.821, 0.8829, 0.8298, 0.8901, 0.8259, 0.9007, 0.8171, 0.8935, 0.9523, 0.02763, 0.9623, 0.03123, 0.9623, 0.02084, 0.9523, 0.01724, 0.127, 0.8123, 0.1292, 0.8233, 0.1188, 0.8233, 0.1166, 0.8123, 0.9542, 0.9161, 0.9474, 0.9105, 0.9435, 0.9211, 0.9503, 0.9267, 0.8386, 0.8973, 0.8471, 0.9042, 0.8432, 0.9148, 0.8347, 0.9078, 0.13, 0.8346, 0.1292, 0.846, 0.1188, 0.846, 0.1196, 0.8346, 0.9396, 0.9042, 0.9311, 0.8973, 0.9272, 0.9078, 0.9357, 0.9148, 0.8549, 0.9105, 0.8617, 0.9161, 0.8578, 0.9267, 0.851, 0.9211, 0.4119, 0.5114, 0.4097, 0.5005, 0.4019, 0.5005, 0.4038, 0.5114, 0.9357, 0.9148, 0.9272, 0.9078, 0.9184, 0.9185, 0.9261, 0.9263, 0.851, 0.9211, 0.8578, 0.9267, 0.8467, 0.9398, 0.8406, 0.9335, 0.1166, 0.8569, 0.113, 0.867, 0.1075, 0.867, 0.1116, 0.8569, 0.8976, 0.02084, 0.9077, 0.01724, 0.9077, 0.00365, 0.8976, 0.007677, 0.9096, 0.8935, 0.9012, 0.8866, 0.895, 0.8944, 0.9026, 0.9022, 0.794, 0.8746, 0.8009, 0.8802, 0.7954, 0.8872, 0.7892, 0.8809, 0.9186, 0.01503, 0.93, 0.01428, 0.93, 0.0003334, 0.9186, 0.001171, 0.8934, 0.8802, 0.8866, 0.8746, 0.8818, 0.8809, 0.8879, 0.8872, 0.8087, 0.8866, 0.8171, 0.8935, 0.8101, 0.9022, 0.8024, 0.8944, 0.9413, 0.01503, 0.9523, 0.01724, 0.9523, 0.00365, 0.9413, 0.001171, 0.113, 0.8023, 0.1166, 0.8123, 0.1116, 0.8123, 0.1075, 0.8023, 0.9559, 0.9313, 0.9503, 0.9267, 0.9393, 0.9398, 0.9443, 0.945, 0.8259, 0.9007, 0.8347, 0.9078, 0.8259, 0.9185, 0.818, 0.9104, 0.1188, 0.8233, 0.1196, 0.8346, 0.1149, 0.8346, 0.114, 0.8233, 0.9435, 0.9211, 0.9357, 0.9148, 0.9261, 0.9263, 0.9331, 0.9335, 0.8432, 0.9148, 0.851, 0.9211, 0.8406, 0.9335, 0.8335, 0.9263, 0.1188, 0.846, 0.1166, 0.8569, 0.1116, 0.8569, 0.114, 0.846, 0.9272, 0.9078, 0.9184, 0.9007, 0.9105, 0.9104, 0.9184, 0.9185, 0.8578, 0.9267, 0.8634, 0.9313, 0.8518, 0.945, 0.8467, 0.9398, 0.9184, 0.9007, 0.9096, 0.8935, 0.9026, 0.9022, 0.9105, 0.9104, 0.7884, 0.87, 0.794, 0.8746, 0.7892, 0.8809, 0.7842, 0.8757, 0.9077, 0.01724, 0.9186, 0.01503, 0.9186, 0.001171, 0.9077, 0.00365, 0.9012, 0.8866, 0.8934, 0.8802, 0.8879, 0.8872, 0.895, 0.8944, 0.8009, 0.8802, 0.8087, 0.8866, 0.8024, 0.8944, 0.7954, 0.8872, 0.93, 0.01428, 0.9413, 0.01503, 0.9413, 0.001171, 0.93, 0.0003334, 0.8866, 0.8746, 0.8809, 0.87, 0.8767, 0.8757, 0.8818, 0.8809, 0.8171, 0.8935, 0.8259, 0.9007, 0.818, 0.9104, 0.8101, 0.9022, 0.9523, 0.01724, 0.9623, 0.02084, 0.9623, 0.007677, 0.9523, 0.00365, 0.1166, 0.8123, 0.1188, 0.8233, 0.114, 0.8233, 0.1116, 0.8123, 0.9503, 0.9267, 0.9435, 0.9211, 0.9331, 0.9335, 0.9393, 0.9398, 0.8347, 0.9078, 0.8432, 0.9148, 0.8335, 0.9263, 0.8259, 0.9185, 0.007796, 0.8118, 0.01598, 0.8049, 0.01649, 0.8101, 0.008405, 0.818, 0.9393, 0.9398, 0.9331, 0.9335, 0.9163, 0.9495, 0.9216, 0.9566, 0.8259, 0.9185, 0.8335, 0.9263, 0.8178, 0.9414, 0.8113, 0.9326, 0.409, 0.4891, 0.4097, 0.4778, 0.4019, 0.4778, 0.4013, 0.4891, 0.9261, 0.9263, 0.9184, 0.9185, 0.9039, 0.9326, 0.9103, 0.9414, 0.8406, 0.9335, 0.8467, 0.9398, 0.829, 0.9566, 0.8238, 0.9495, 0.4119, 0.4669, 0.4155, 0.4568, 0.4067, 0.4568, 0.4038, 0.4669, 0.2186, 0.8, 0.2287, 0.7964, 0.2287, 0.8162, 0.2186, 0.8192, 0.9026, 0.9022, 0.895, 0.8944, 0.8839, 0.9055, 0.8904, 0.9143, 0.7892, 0.8809, 0.7954, 0.8872, 0.7854, 0.8974, 0.7801, 0.8903, 0.2396, 0.7942, 0.251, 0.7934, 0.251, 0.8138, 0.2396, 0.8144, 0.8879, 0.8872, 0.8818, 0.8809, 0.8727, 0.8903, 0.8779, 0.8974, 0.8024, 0.8944, 0.8101, 0.9022, 0.7978, 0.9143, 0.7913, 0.9055, 0.2623, 0.7942, 0.2733, 0.7964, 0.2733, 0.8162, 0.2623, 0.8144, 0.4155, 0.5215, 0.4119, 0.5114, 0.4038, 0.5114, 0.4067, 0.5215, 0.9443, 0.945, 0.9393, 0.9398, 0.9216, 0.9566, 0.9259, 0.9624, 0.818, 0.9104, 0.8259, 0.9185, 0.8113, 0.9326, 0.8046, 0.9234, 0.4097, 0.5005, 0.409, 0.4891, 0.4013, 0.4891, 0.4019, 0.5005, 0.9331, 0.9335, 0.9261, 0.9263, 0.9103, 0.9414, 0.9163, 0.9495, 0.8335, 0.9263, 0.8406, 0.9335, 0.8238, 0.9495, 0.8178, 0.9414, 0.4097, 0.4778, 0.4119, 0.4669, 0.4038, 0.4669, 0.4019, 0.4778, 0.9184, 0.9185, 0.9105, 0.9104, 0.8971, 0.9234, 0.9039, 0.9326, 0.8467, 0.9398, 0.8518, 0.945, 0.8333, 0.9624, 0.829, 0.9566, 0.9105, 0.9104, 0.9026, 0.9022, 0.8904, 0.9143, 0.8971, 0.9234, 0.7842, 0.8757, 0.7892, 0.8809, 0.7801, 0.8903, 0.7758, 0.8845, 0.2287, 0.7964, 0.2396, 0.7942, 0.2396, 0.8144, 0.2287, 0.8162, 0.895, 0.8944, 0.8879, 0.8872, 0.8779, 0.8974, 0.8839, 0.9055, 0.7954, 0.8872, 0.8024, 0.8944, 0.7913, 0.9055, 0.7854, 0.8974, 0.251, 0.7934, 0.2623, 0.7942, 0.2623, 0.8144, 0.251, 0.8138, 0.8818, 0.8809, 0.8767, 0.8757, 0.8683, 0.8845, 0.8727, 0.8903, 0.8101, 0.9022, 0.818, 0.9104, 0.8046, 0.9234, 0.7978, 0.9143, 0.2733, 0.7964, 0.2833, 0.8, 0.2833, 0.8192, 0.2733, 0.8162, 0.8735, 0.9149, 0.8706, 0.9052, 0.8641, 0.9103, 0.8652, 0.9195, 0.7978, 0.9143, 0.8046, 0.9234, 0.7873, 0.9362, 0.7841, 0.9253, 0.2733, 0.8162, 0.2833, 0.8192, 0.2833, 0.8524, 0.2733, 0.8511, 0.02556, 0.7995, 0.03616, 0.7957, 0.03655, 0.7996, 0.026, 0.8039, 0.9216, 0.9566, 0.9163, 0.9495, 0.889, 0.9672, 0.8915, 0.9757, 0.8113, 0.9326, 0.8178, 0.9414, 0.7936, 0.9576, 0.7905, 0.9471, 0.04737, 0.7936, 0.05877, 0.7934, 0.05916, 0.7974, 0.04775, 0.7974, 0.9103, 0.9414, 0.9039, 0.9326, 0.8831, 0.9471, 0.8862, 0.9576, 0.8238, 0.9495, 0.829, 0.9566, 0.799, 0.9757, 0.7965, 0.9672, 0.06991, 0.7951, 0.08036, 0.7986, 0.08087, 0.8037, 0.07034, 0.7995, 0.2186, 0.8192, 0.2287, 0.8162, 0.2287, 0.8511, 0.2186, 0.8524, 0.8904, 0.9143, 0.8839, 0.9055, 0.8735, 0.9149, 0.8766, 0.9253, 0.7801, 0.8903, 0.7854, 0.8974, 0.7781, 0.9052, 0.7756, 0.8967, 0.2396, 0.8144, 0.251, 0.8138, 0.251, 0.8501, 0.2396, 0.8503, 0.8779, 0.8974, 0.8727, 0.8903, 0.8681, 0.8967, 0.8706, 0.9052, 0.7913, 0.9055, 0.7978, 0.9143, 0.7841, 0.9253, 0.7809, 0.9149, 0.2623, 0.8144, 0.2733, 0.8162, 0.2733, 0.8511, 0.2623, 0.8503, 0.01598, 0.8049, 0.02556, 0.7995, 0.026, 0.8039, 0.01649, 0.8101, 0.2833, 0.8192, 0.2922, 0.8232, 0.2922, 0.8541, 0.2833, 0.8524, 0.8046, 0.9234, 0.8113, 0.9326, 0.7905, 0.9471, 0.7873, 0.9362, 0.03616, 0.7957, 0.04737, 0.7936, 0.04775, 0.7974, 0.03655, 0.7996, 0.9163, 0.9495, 0.9103, 0.9414, 0.8862, 0.9576, 0.889, 0.9672, 0.8178, 0.9414, 0.8238, 0.9495, 0.7965, 0.9672, 0.7936, 0.9576, 0.05877, 0.7934, 0.06991, 0.7951, 0.07034, 0.7995, 0.05916, 0.7974, 0.9039, 0.9326, 0.8971, 0.9234, 0.8798, 0.9362, 0.8831, 0.9471, 0.2098, 0.8232, 0.2186, 0.8192, 0.2186, 0.8524, 0.2098, 0.8541, 0.8971, 0.9234, 0.8904, 0.9143, 0.8766, 0.9253, 0.8798, 0.9362, 0.08036, 0.7986, 0.08974, 0.8037, 0.09035, 0.8099, 0.08087, 0.8037, 0.2287, 0.8162, 0.2396, 0.8144, 0.2396, 0.8503, 0.2287, 0.8511, 0.8839, 0.9055, 0.8779, 0.8974, 0.8706, 0.9052, 0.8735, 0.9149, 0.7854, 0.8974, 0.7913, 0.9055, 0.7809, 0.9149, 0.7781, 0.9052, 0.251, 0.8138, 0.2623, 0.8144, 0.2623, 0.8503, 0.251, 0.8501, 0.0003334, 0.8619, 0.0003334, 0.8515, 0.02588, 0.854, 0.02588, 0.8594, 0.7781, 0.9052, 0.7809, 0.9149, 0.7727, 0.9195, 0.7715, 0.9103, 0.251, 0.8501, 0.2623, 0.8503, 0.2614, 0.872, 0.251, 0.8719, 0.008405, 0.818, 0.01649, 0.8101, 0.01964, 0.8155, 0.01223, 0.8229, 0.7841, 0.9253, 0.7873, 0.9362, 0.7753, 0.9398, 0.774, 0.9294, 0.2733, 0.8511, 0.2833, 0.8524, 0.2807, 0.8726, 0.2715, 0.8722, 0.026, 0.8039, 0.03655, 0.7996, 0.03806, 0.8056, 0.02837, 0.8096, 0.8915, 0.9757, 0.889, 0.9672, 0.8716, 0.9693, 0.8726, 0.9773, 0.7905, 0.9471, 0.7936, 0.9576, 0.7779, 0.9601, 0.7766, 0.9501, 0.04775, 0.7974, 0.05916, 0.7974, 0.05885, 0.8036, 0.04835, 0.8036, 0.8862, 0.9576, 0.8831, 0.9471, 0.8692, 0.9501, 0.8704, 0.9601, 0.7965, 0.9672, 0.799, 0.9757, 0.7801, 0.9773, 0.7791, 0.9693, 0.07034, 0.7995, 0.08087, 0.8037, 0.07883, 0.8096, 0.06914, 0.8056, 0.2186, 0.8524, 0.2287, 0.8511, 0.2305, 0.8722, 0.2213, 0.8726, 0.8766, 0.9253, 0.8735, 0.9149, 0.8652, 0.9195, 0.8665, 0.9294, 0.09035, 0.8099, 0.09839, 0.8177, 0.09497, 0.8228, 0.08755, 0.8154, 0.2396, 0.8503, 0.251, 0.8501, 0.251, 0.8719, 0.2405, 0.872, 0.002042, 0.8272, 0.008405, 0.818, 0.01223, 0.8229, 0.006396, 0.8316, 0.7809, 0.9149, 0.7841, 0.9253, 0.774, 0.9294, 0.7727, 0.9195, 0.2623, 0.8503, 0.2733, 0.8511, 0.2715, 0.8722, 0.2614, 0.872, 0.01649, 0.8101, 0.026, 0.8039, 0.02837, 0.8096, 0.01964, 0.8155, 0.2833, 0.8524, 0.2922, 0.8541, 0.2888, 0.8731, 0.2807, 0.8726, 0.7873, 0.9362, 0.7905, 0.9471, 0.7766, 0.9501, 0.7753, 0.9398, 0.03655, 0.7996, 0.04775, 0.7974, 0.04835, 0.8036, 0.03806, 0.8056, 0.889, 0.9672, 0.8862, 0.9576, 0.8704, 0.9601, 0.8716, 0.9693, 0.7936, 0.9576, 0.7965, 0.9672, 0.7791, 0.9693, 0.7779, 0.9601, 0.05916, 0.7974, 0.07034, 0.7995, 0.06914, 0.8056, 0.05885, 0.8036, 0.8831, 0.9471, 0.8798, 0.9362, 0.8678, 0.9398, 0.8692, 0.9501, 0.2098, 0.8541, 0.2186, 0.8524, 0.2213, 0.8726, 0.2131, 0.8731, 0.8798, 0.9362, 0.8766, 0.9253, 0.8665, 0.9294, 0.8678, 0.9398, 0.08087, 0.8037, 0.09035, 0.8099, 0.08755, 0.8154, 0.07883, 0.8096, 0.2287, 0.8511, 0.2396, 0.8503, 0.2405, 0.872, 0.2305, 0.8722, 0.02694, 0.8648, 0.02588, 0.8594, 0.02588, 0.854, 0.02694, 0.8486, 0.02903, 0.8436, 0.03207, 0.8391, 0.03593, 0.8352, 0.04047, 0.8322, 0.04551, 0.8301, 0.05087, 0.829, 0.05633, 0.829, 0.06169, 0.8301, 0.06673, 0.8322, 0.07127, 0.8352, 0.07513, 0.839, 0.07817, 0.8436, 0.08026, 0.8486, 0.08132, 0.8539, 0.08132, 0.8594, 0.08026, 0.8647, 0.07817, 0.8698, 0.07513, 0.8743, 0.07127, 0.8781, 0.06673, 0.8812, 0.06169, 0.8832, 0.05633, 0.8843, 0.05087, 0.8843, 0.04551, 0.8833, 0.04047, 0.8812, 0.03593, 0.8782, 0.03207, 0.8743, 0.02903, 0.8698, 0.07883, 0.8096, 0.08755, 0.8154, 0.07127, 0.8352, 0.06673, 0.8322, 0.07883, 0.9037, 0.06914, 0.9077, 0.06169, 0.8832, 0.06673, 0.8812, 0.00238, 0.8412, 0.006396, 0.8316, 0.02903, 0.8436, 0.02694, 0.8486, 0.09497, 0.8228, 0.1008, 0.8315, 0.07817, 0.8436, 0.07513, 0.839, 0.05885, 0.9098, 0.04835, 0.9098, 0.05087, 0.8843, 0.05633, 0.8843, 0.01223, 0.8229, 0.01964, 0.8155, 0.03593, 0.8352, 0.03207, 0.8391, 0.1048, 0.8412, 0.1069, 0.8514, 0.08132, 0.8539, 0.08026, 0.8486, 0.03806, 0.9078, 0.02837, 0.9038, 0.04047, 0.8812, 0.04551, 0.8833, 0.02837, 0.8096, 0.03806, 0.8056, 0.04551, 0.8301, 0.04047, 0.8322, 0.01964, 0.8979, 0.01222, 0.8906, 0.03207, 0.8743, 0.03593, 0.8782, 0.1069, 0.8619, 0.1048, 0.8721, 0.08026, 0.8647, 0.08132, 0.8594, 0.04835, 0.8036, 0.05885, 0.8036, 0.05633, 0.829, 0.05087, 0.829, 0.006396, 0.8819, 0.00238, 0.8722, 0.02694, 0.8648, 0.02903, 0.8698, 0.1008, 0.8818, 0.09497, 0.8905, 0.07513, 0.8743, 0.07817, 0.8698, 0.06914, 0.8056, 0.07883, 0.8096, 0.06673, 0.8322, 0.06169, 0.8301, 0.08755, 0.8979, 0.07883, 0.9037, 0.06673, 0.8812, 0.07127, 0.8781, 0.0003334, 0.8515, 0.00238, 0.8412, 0.02694, 0.8486, 0.02588, 0.854, 0.08755, 0.8154, 0.09497, 0.8228, 0.07513, 0.839, 0.07127, 0.8352, 0.06914, 0.9077, 0.05885, 0.9098, 0.05633, 0.8843, 0.06169, 0.8832, 0.006396, 0.8316, 0.01223, 0.8229, 0.03207, 0.8391, 0.02903, 0.8436, 0.1008, 0.8315, 0.1048, 0.8412, 0.08026, 0.8486, 0.07817, 0.8436, 0.04835, 0.9098, 0.03806, 0.9078, 0.04551, 0.8833, 0.05087, 0.8843, 0.01964, 0.8155, 0.02837, 0.8096, 0.04047, 0.8322, 0.03593, 0.8352, 0.02837, 0.9038, 0.01964, 0.8979, 0.03593, 0.8782, 0.04047, 0.8812, 0.1069, 0.8514, 0.1069, 0.8619, 0.08132, 0.8594, 0.08132, 0.8539, 0.03806, 0.8056, 0.04835, 0.8036, 0.05087, 0.829, 0.04551, 0.8301, 0.01222, 0.8906, 0.006396, 0.8819, 0.02903, 0.8698, 0.03207, 0.8743, 0.1048, 0.8721, 0.1008, 0.8818, 0.07817, 0.8698, 0.08026, 0.8647, 0.05885, 0.8036, 0.06914, 0.8056, 0.06169, 0.8301, 0.05633, 0.829, 0.00238, 0.8722, 0.0003334, 0.8619, 0.02588, 0.8594, 0.02694, 0.8648, 0.09497, 0.8905, 0.08755, 0.8979, 0.07127, 0.8781, 0.07513, 0.8743])
me_cylinder.materials.append(mat_material_001)
me_cylinder.use_remesh_preserve_volume = False
me_cylinder.use_remesh_preserve_attributes = False
me_cylinder.use_mirror_vertex_groups = False
me_cylinder.update()

# ---- objects
ob_cylinder_002 = bpy.data.objects.new('Cylinder.002', me_cylinder_002)
ob_cylinder = bpy.data.objects.new('Cylinder', me_cylinder)
ob_lamp = bpy.data.objects.new('Lamp', light_lamp)
ob_camera = bpy.data.objects.new('Camera', cam_camera)

# ---- transforms, parenting, visibility, modifiers, constraints
ob_cylinder_002.location = (1.063, 0.08571, 0.3716)
ob_cylinder_002.lineart.crease_threshold = 0.0
ob_cylinder.location = (1.063, 0.08571, 0.3716)
ob_cylinder.lineart.crease_threshold = 0.0
ob_lamp.location = (3.271, -0.7524, 2.43)
ob_lamp.rotation_euler = (0.6503, 0.05522, 4.977)
ob_lamp.lock_rotations_4d = False
ob_lamp.empty_display_type = 'ARROWS'
ob_lamp.color = (0.0, 0.0, 0.0, 0.0)
ob_lamp.lineart.crease_threshold = 0.0
ob_camera.location = (2.517, -1.087, 1.693)
ob_camera.rotation_euler = (1.109, 0.01082, 1.119)
ob_camera.lock_rotations_4d = False
ob_camera.empty_display_type = 'ARROWS'
ob_camera.color = (0.0, 0.0, 0.0, 0.0)
ob_camera.display_type = 'WIRE'
ob_camera.lineart.crease_threshold = 0.0

# ---- collection membership
col_collection_1.objects.link(ob_cylinder_002)
col_collection_1.objects.link(ob_cylinder)
col_collection_1.objects.link(ob_lamp)
col_collection_1.objects.link(ob_camera)

# ---- scene / render settings (as saved in the file)
scene.camera = ob_camera
scene.frame_start = 1; scene.frame_end = 250; scene.frame_set(0)
scene.render.engine = 'BLENDER_EEVEE_NEXT'
scene.render.resolution_percentage = 50
scene.render.dither_intensity = 0.0
scene.cycles.use_denoising = False
scene.cycles.samples = 10
scene.cycles.sampling_pattern = 'TABULATED_SOBOL'
scene.cycles.light_sampling_threshold = 0.0
scene.cycles.use_adaptive_sampling = False
scene.cycles.use_light_tree = False
scene.cycles.blur_glossy = 0.0
scene.cycles.pixel_filter_type = 'GAUSSIAN'
scene.cycles.sample_clamp_indirect = 0.0
scene.view_settings.view_transform = 'Standard'
bpy.context.view_layer.update()
